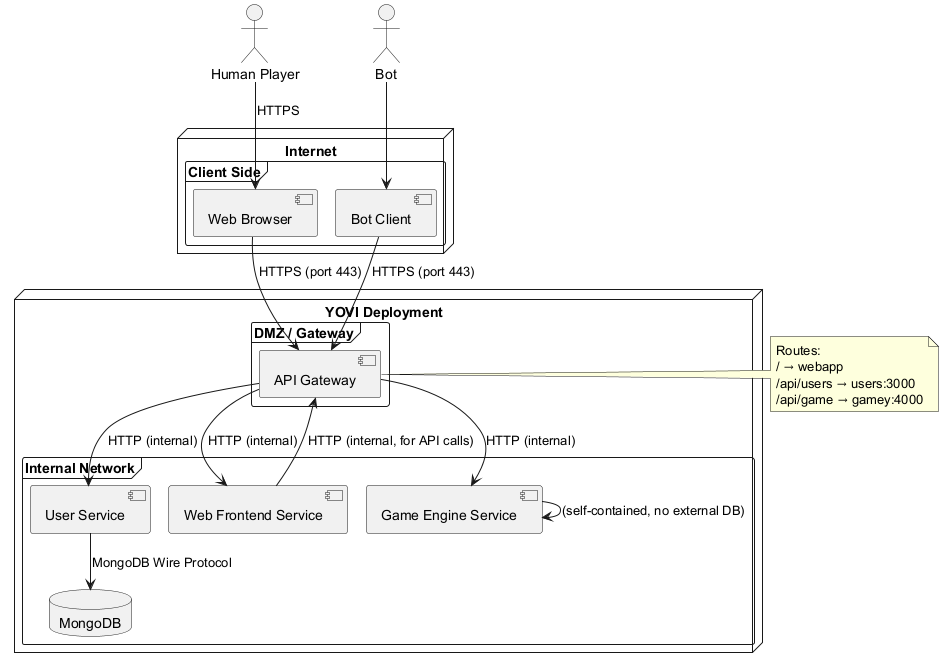

The diagram above was rendered by PlantUML. Its source (embedded in the PNG):
@startuml

actor "Human Player" as Human
actor "Bot" as Bot

node "Internet" {
  frame "Client Side" {
    component "Web Browser" as Browser
    component "Bot Client" as BotClient
  }
}

node "YOVI Deployment" {
  frame "DMZ / Gateway" {
    component "API Gateway" as Gateway
  }

  frame "Internal Network" {
    component "Web Frontend Service" as Webapp
    component "User Service" as Users
    component "Game Engine Service" as Gamey
    database "MongoDB" as DB
  }
}

Human --> Browser : HTTPS
Browser --> Gateway : HTTPS (port 443)

Bot --> BotClient
BotClient --> Gateway : HTTPS (port 443)

Gateway --> Webapp : HTTP (internal)
Gateway --> Users : HTTP (internal)
Gateway --> Gamey : HTTP (internal)

Webapp --> Gateway : HTTP (internal, for API calls)
Users --> DB : MongoDB Wire Protocol
Gamey --> Gamey : (self-contained, no external DB)

note right of Gateway
  Routes:
  / → webapp
  /api/users → users:3000
  /api/game → gamey:4000
end note
@enduml